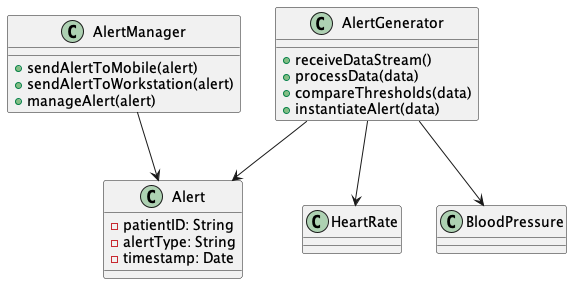

The diagram above was rendered by PlantUML. Its source (embedded in the PNG):
@startuml AlertGenerationSystem

class AlertGenerator {
    + receiveDataStream()
    + processData(data)
    + compareThresholds(data)
    + instantiateAlert(data)
}

class AlertManager {
    + sendAlertToMobile(alert)
    + sendAlertToWorkstation(alert)
    + manageAlert(alert)
}

class Alert {
    - patientID: String
    - alertType: String
    - timestamp: Date
}

class HeartRate
class BloodPressure

AlertGenerator --> HeartRate
AlertGenerator --> BloodPressure
AlertGenerator --> Alert
AlertManager --> Alert

@enduml